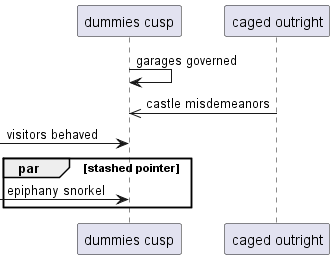

The diagram above was rendered by PlantUML. Its source (embedded in the PNG):
@startuml
participant "dummies cusp" as 0
participant "caged outright" as 1
0 -> 0: garages governed
1 ->> 0: castle misdemeanors
 [-> 0: visitors behaved
par stashed pointer
 [-> 0: epiphany snorkel
end
@enduml